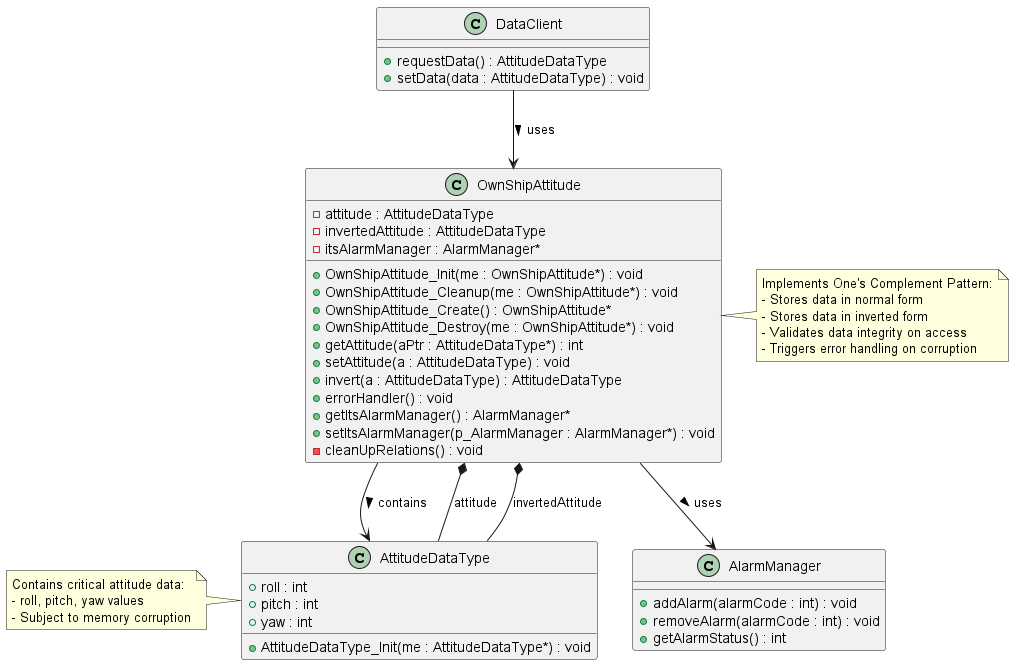

The diagram above was rendered by PlantUML. Its source (embedded in the PNG):
@startuml OnesComplementPattern_ClassDiagram

!define RECTANGLE class

' Class Diagram for One's Complement Pattern

class DataClient {
    +requestData() : AttitudeDataType
    +setData(data : AttitudeDataType) : void
}

class OwnShipAttitude {
    -attitude : AttitudeDataType
    -invertedAttitude : AttitudeDataType
    -itsAlarmManager : AlarmManager*
    
    +OwnShipAttitude_Init(me : OwnShipAttitude*) : void
    +OwnShipAttitude_Cleanup(me : OwnShipAttitude*) : void
    +OwnShipAttitude_Create() : OwnShipAttitude*
    +OwnShipAttitude_Destroy(me : OwnShipAttitude*) : void
    +getAttitude(aPtr : AttitudeDataType*) : int
    +setAttitude(a : AttitudeDataType) : void
    +invert(a : AttitudeDataType) : AttitudeDataType
    +errorHandler() : void
    +getItsAlarmManager() : AlarmManager*
    +setItsAlarmManager(p_AlarmManager : AlarmManager*) : void
    -cleanUpRelations() : void
}

class AttitudeDataType {
    +roll : int
    +pitch : int
    +yaw : int
    
    +AttitudeDataType_Init(me : AttitudeDataType*) : void
}

class AlarmManager {
    +addAlarm(alarmCode : int) : void
    +removeAlarm(alarmCode : int) : void
    +getAlarmStatus() : int
}

' Relationships
DataClient --> OwnShipAttitude : uses >
OwnShipAttitude --> AttitudeDataType : contains >
OwnShipAttitude --> AlarmManager : uses >
OwnShipAttitude *-- AttitudeDataType : attitude
OwnShipAttitude *-- AttitudeDataType : invertedAttitude

' Notes
note right of OwnShipAttitude
    Implements One's Complement Pattern:
    - Stores data in normal form
    - Stores data in inverted form
    - Validates data integrity on access
    - Triggers error handling on corruption
end note

note left of AttitudeDataType
    Contains critical attitude data:
    - roll, pitch, yaw values
    - Subject to memory corruption
end note

@enduml